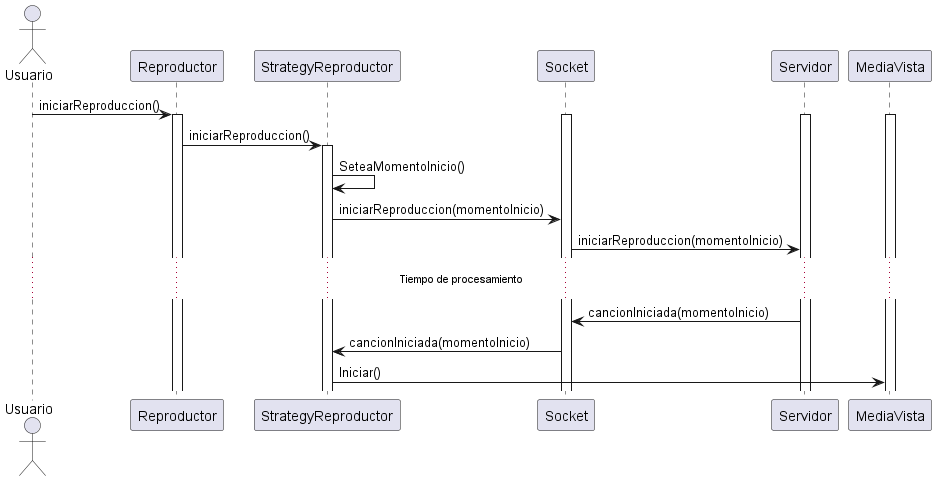

The diagram above was rendered by PlantUML. Its source (embedded in the PNG):
@startuml diagrama-secuencia-iniciarcanciondistribuido

actor Vista as "Usuario"
participant Reproductor
participant Strategy as "StrategyReproductor"
participant Socket
participant Servidor as "Servidor"
participant Media as "MediaVista"

Vista -> Reproductor: iniciarReproduccion()
activate Reproductor
activate Media
activate Socket
activate Servidor

Reproductor -> Strategy: iniciarReproduccion()
activate Strategy

Strategy -> Strategy: SeteaMomentoInicio()
Strategy -> Socket: iniciarReproduccion(momentoInicio)
Socket -> Servidor: iniciarReproduccion(momentoInicio)

...Tiempo de procesamiento...

Servidor -> Socket: cancionIniciada(momentoInicio)
Socket -> Strategy: cancionIniciada(momentoInicio)
Strategy -> Media: Iniciar()
@enduml